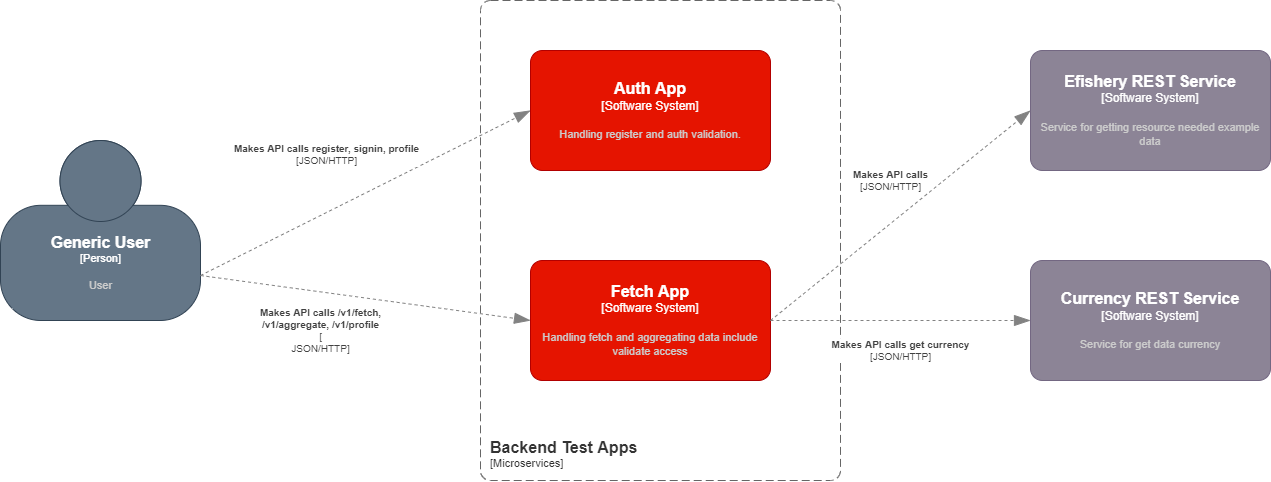

The diagram above was exported from draw.io. Its source (the exported page's mxGraphModel, read from the mxfile embedded in the PNG):
<mxGraphModel dx="2523" dy="887" grid="1" gridSize="10" guides="1" tooltips="1" connect="1" arrows="1" fold="1" page="1" pageScale="1" pageWidth="850" pageHeight="1100" math="0" shadow="0">
  <root>
    <mxCell id="0" />
    <mxCell id="1" parent="0" />
    <object placeholders="1" c4Name="Generic User" c4Type="Person" c4Description="User" label="&lt;font style=&quot;font-size: 16px&quot;&gt;&lt;b&gt;%c4Name%&lt;/b&gt;&lt;/font&gt;&lt;div&gt;[%c4Type%]&lt;/div&gt;&lt;br&gt;&lt;div&gt;&lt;font style=&quot;font-size: 11px&quot;&gt;&lt;font color=&quot;#cccccc&quot;&gt;%c4Description%&lt;/font&gt;&lt;/div&gt;" id="8Uuh01Q_mcvTstE8EFxY-1">
      <mxCell style="html=1;fontSize=11;dashed=0;whitespace=wrap;fillColor=#647687;shape=mxgraph.c4.person2;align=center;metaEdit=1;points=[[0.5,0,0],[1,0.5,0],[1,0.75,0],[0.75,1,0],[0.5,1,0],[0.25,1,0],[0,0.75,0],[0,0.5,0]];resizable=0;fontColor=#ffffff;strokeColor=#314354;" vertex="1" parent="1">
        <mxGeometry x="-680" y="260" width="200" height="180" as="geometry" />
      </mxCell>
    </object>
    <object c4Name="Backend Test Apps" c4Type="SystemScopeBoundary" c4Application="Microservices" label="&lt;font style=&quot;font-size: 16px&quot;&gt;&lt;b&gt;&lt;div style=&quot;text-align: left&quot;&gt;%c4Name%&lt;/div&gt;&lt;/b&gt;&lt;/font&gt;&lt;div style=&quot;text-align: left&quot;&gt;[%c4Application%]&lt;/div&gt;" placeholders="1" id="8Uuh01Q_mcvTstE8EFxY-2">
      <mxCell style="rounded=1;fontSize=11;whiteSpace=wrap;html=1;dashed=1;arcSize=20;fillColor=none;strokeColor=#666666;fontColor=#333333;labelBackgroundColor=none;align=left;verticalAlign=bottom;labelBorderColor=none;spacingTop=0;spacing=10;dashPattern=8 4;metaEdit=1;rotatable=0;perimeter=rectanglePerimeter;noLabel=0;labelPadding=0;allowArrows=0;connectable=0;expand=0;recursiveResize=0;editable=1;pointerEvents=0;absoluteArcSize=1;points=[[0.25,0,0],[0.5,0,0],[0.75,0,0],[1,0.25,0],[1,0.5,0],[1,0.75,0],[0.75,1,0],[0.5,1,0],[0.25,1,0],[0,0.75,0],[0,0.5,0],[0,0.25,0]];" vertex="1" parent="1">
        <mxGeometry x="-200" y="120" width="360" height="480" as="geometry" />
      </mxCell>
    </object>
    <object placeholders="1" c4Name="Auth App" c4Type="Software System" c4Description="Handling register and auth validation." label="&lt;font style=&quot;font-size: 16px&quot;&gt;&lt;b&gt;%c4Name%&lt;/b&gt;&lt;/font&gt;&lt;div&gt;[%c4Type%]&lt;/div&gt;&lt;br&gt;&lt;div&gt;&lt;font style=&quot;font-size: 11px&quot;&gt;&lt;font color=&quot;#cccccc&quot;&gt;%c4Description%&lt;/font&gt;&lt;/div&gt;" id="8Uuh01Q_mcvTstE8EFxY-4">
      <mxCell style="rounded=1;whiteSpace=wrap;html=1;labelBackgroundColor=none;fillColor=#e51400;fontColor=#ffffff;align=center;arcSize=10;strokeColor=#B20000;metaEdit=1;resizable=0;points=[[0.25,0,0],[0.5,0,0],[0.75,0,0],[1,0.25,0],[1,0.5,0],[1,0.75,0],[0.75,1,0],[0.5,1,0],[0.25,1,0],[0,0.75,0],[0,0.5,0],[0,0.25,0]];" vertex="1" parent="1">
        <mxGeometry x="-150" y="170" width="240" height="120" as="geometry" />
      </mxCell>
    </object>
    <object placeholders="1" c4Name="Fetch App" c4Type="Software System" c4Description="Handling fetch and aggregating data include validate access" label="&lt;font style=&quot;font-size: 16px&quot;&gt;&lt;b&gt;%c4Name%&lt;/b&gt;&lt;/font&gt;&lt;div&gt;[%c4Type%]&lt;/div&gt;&lt;br&gt;&lt;div&gt;&lt;font style=&quot;font-size: 11px&quot;&gt;&lt;font color=&quot;#cccccc&quot;&gt;%c4Description%&lt;/font&gt;&lt;/div&gt;" id="8Uuh01Q_mcvTstE8EFxY-5">
      <mxCell style="rounded=1;whiteSpace=wrap;html=1;labelBackgroundColor=none;fillColor=#e51400;fontColor=#ffffff;align=center;arcSize=10;strokeColor=#B20000;metaEdit=1;resizable=0;points=[[0.25,0,0],[0.5,0,0],[0.75,0,0],[1,0.25,0],[1,0.5,0],[1,0.75,0],[0.75,1,0],[0.5,1,0],[0.25,1,0],[0,0.75,0],[0,0.5,0],[0,0.25,0]];" vertex="1" parent="1">
        <mxGeometry x="-150" y="380" width="240" height="120" as="geometry" />
      </mxCell>
    </object>
    <mxCell id="8Uuh01Q_mcvTstE8EFxY-6" style="edgeStyle=orthogonalEdgeStyle;rounded=0;orthogonalLoop=1;jettySize=auto;html=1;exitX=0.5;exitY=1;exitDx=0;exitDy=0;exitPerimeter=0;" edge="1" parent="1" source="8Uuh01Q_mcvTstE8EFxY-5" target="8Uuh01Q_mcvTstE8EFxY-5">
      <mxGeometry relative="1" as="geometry" />
    </mxCell>
    <object placeholders="1" c4Name="Efishery REST Service" c4Type="Software System" c4Description="Service for getting resource needed example data" label="&lt;font style=&quot;font-size: 16px&quot;&gt;&lt;b&gt;%c4Name%&lt;/b&gt;&lt;/font&gt;&lt;div&gt;[%c4Type%]&lt;/div&gt;&lt;br&gt;&lt;div&gt;&lt;font style=&quot;font-size: 11px&quot;&gt;&lt;font color=&quot;#cccccc&quot;&gt;%c4Description%&lt;/font&gt;&lt;/div&gt;" id="8Uuh01Q_mcvTstE8EFxY-7">
      <mxCell style="rounded=1;whiteSpace=wrap;html=1;labelBackgroundColor=none;fillColor=#8C8496;fontColor=#ffffff;align=center;arcSize=10;strokeColor=#736782;metaEdit=1;resizable=0;points=[[0.25,0,0],[0.5,0,0],[0.75,0,0],[1,0.25,0],[1,0.5,0],[1,0.75,0],[0.75,1,0],[0.5,1,0],[0.25,1,0],[0,0.75,0],[0,0.5,0],[0,0.25,0]];" vertex="1" parent="1">
        <mxGeometry x="350" y="170" width="240" height="120" as="geometry" />
      </mxCell>
    </object>
    <object placeholders="1" c4Name="Currency REST Service" c4Type="Software System" c4Description="Service for get data currency" label="&lt;font style=&quot;font-size: 16px&quot;&gt;&lt;b&gt;%c4Name%&lt;/b&gt;&lt;/font&gt;&lt;div&gt;[%c4Type%]&lt;/div&gt;&lt;br&gt;&lt;div&gt;&lt;font style=&quot;font-size: 11px&quot;&gt;&lt;font color=&quot;#cccccc&quot;&gt;%c4Description%&lt;/font&gt;&lt;/div&gt;" id="8Uuh01Q_mcvTstE8EFxY-8">
      <mxCell style="rounded=1;whiteSpace=wrap;html=1;labelBackgroundColor=none;fillColor=#8C8496;fontColor=#ffffff;align=center;arcSize=10;strokeColor=#736782;metaEdit=1;resizable=0;points=[[0.25,0,0],[0.5,0,0],[0.75,0,0],[1,0.25,0],[1,0.5,0],[1,0.75,0],[0.75,1,0],[0.5,1,0],[0.25,1,0],[0,0.75,0],[0,0.5,0],[0,0.25,0]];" vertex="1" parent="1">
        <mxGeometry x="350" y="380" width="240" height="120" as="geometry" />
      </mxCell>
    </object>
    <object placeholders="1" c4Type="Relationship" c4Technology="JSON/HTTP" c4Description="Makes API calls register, signin, profile" label="&lt;div style=&quot;text-align: left&quot;&gt;&lt;div style=&quot;text-align: center&quot;&gt;&lt;b&gt;%c4Description%&lt;/b&gt;&lt;/div&gt;&lt;div style=&quot;text-align: center&quot;&gt;[%c4Technology%]&lt;/div&gt;&lt;/div&gt;" id="8Uuh01Q_mcvTstE8EFxY-9">
      <mxCell style="endArrow=blockThin;html=1;fontSize=10;fontColor=#404040;strokeWidth=1;endFill=1;strokeColor=#828282;elbow=vertical;metaEdit=1;endSize=14;startSize=14;jumpStyle=arc;jumpSize=16;rounded=0;entryX=0;entryY=0.5;entryDx=0;entryDy=0;entryPerimeter=0;exitX=1;exitY=0.75;exitDx=0;exitDy=0;exitPerimeter=0;dashed=1;" edge="1" parent="1" source="8Uuh01Q_mcvTstE8EFxY-1" target="8Uuh01Q_mcvTstE8EFxY-4">
        <mxGeometry x="-0.0966" y="52" width="240" relative="1" as="geometry">
          <mxPoint x="-450" y="360" as="sourcePoint" />
          <mxPoint x="-220" y="240" as="targetPoint" />
          <mxPoint as="offset" />
        </mxGeometry>
      </mxCell>
    </object>
    <object placeholders="1" c4Type="Relationship" c4Technology="&#10;JSON/HTTP" c4Description="Makes API calls /v1/fetch,&#10;/v1/aggregate, /v1/profile" label="&lt;div style=&quot;text-align: left&quot;&gt;&lt;div style=&quot;text-align: center&quot;&gt;&lt;b&gt;%c4Description%&lt;/b&gt;&lt;/div&gt;&lt;div style=&quot;text-align: center&quot;&gt;[%c4Technology%]&lt;/div&gt;&lt;/div&gt;" id="8Uuh01Q_mcvTstE8EFxY-11">
      <mxCell style="endArrow=blockThin;html=1;fontSize=10;fontColor=#404040;strokeWidth=1;endFill=1;strokeColor=#828282;elbow=vertical;metaEdit=1;endSize=14;startSize=14;jumpStyle=arc;jumpSize=16;rounded=0;exitX=1;exitY=0.75;exitDx=0;exitDy=0;exitPerimeter=0;entryX=0;entryY=0.5;entryDx=0;entryDy=0;entryPerimeter=0;dashed=1;" edge="1" parent="1" source="8Uuh01Q_mcvTstE8EFxY-1" target="8Uuh01Q_mcvTstE8EFxY-5">
        <mxGeometry x="-0.2414" y="-38" width="240" relative="1" as="geometry">
          <mxPoint x="-460" y="450" as="sourcePoint" />
          <mxPoint x="-220" y="450" as="targetPoint" />
          <mxPoint as="offset" />
        </mxGeometry>
      </mxCell>
    </object>
    <object placeholders="1" c4Type="Relationship" c4Technology="JSON/HTTP" c4Description="Makes API calls" label="&lt;div style=&quot;text-align: left&quot;&gt;&lt;div style=&quot;text-align: center&quot;&gt;&lt;b&gt;%c4Description%&lt;/b&gt;&lt;/div&gt;&lt;div style=&quot;text-align: center&quot;&gt;[%c4Technology%]&lt;/div&gt;&lt;/div&gt;" id="8Uuh01Q_mcvTstE8EFxY-12">
      <mxCell style="endArrow=blockThin;html=1;fontSize=10;fontColor=#404040;strokeWidth=1;endFill=1;strokeColor=#828282;elbow=vertical;metaEdit=1;endSize=14;startSize=14;jumpStyle=arc;jumpSize=16;rounded=0;exitX=1;exitY=0.5;exitDx=0;exitDy=0;exitPerimeter=0;entryX=0;entryY=0.5;entryDx=0;entryDy=0;entryPerimeter=0;dashed=1;" edge="1" parent="1" source="8Uuh01Q_mcvTstE8EFxY-5" target="8Uuh01Q_mcvTstE8EFxY-7">
        <mxGeometry x="0.085" y="34" width="240" relative="1" as="geometry">
          <mxPoint x="90" y="220" as="sourcePoint" />
          <mxPoint x="370" y="330" as="targetPoint" />
          <mxPoint as="offset" />
        </mxGeometry>
      </mxCell>
    </object>
    <object placeholders="1" c4Type="Relationship" c4Technology="JSON/HTTP" c4Description="Makes API calls get currency" label="&lt;div style=&quot;text-align: left&quot;&gt;&lt;div style=&quot;text-align: center&quot;&gt;&lt;b&gt;%c4Description%&lt;/b&gt;&lt;/div&gt;&lt;div style=&quot;text-align: center&quot;&gt;[%c4Technology%]&lt;/div&gt;&lt;/div&gt;" id="8Uuh01Q_mcvTstE8EFxY-13">
      <mxCell style="endArrow=blockThin;html=1;fontSize=10;fontColor=#404040;strokeWidth=1;endFill=1;strokeColor=#828282;elbow=vertical;metaEdit=1;endSize=14;startSize=14;jumpStyle=arc;jumpSize=16;rounded=0;exitX=1;exitY=0.5;exitDx=0;exitDy=0;exitPerimeter=0;entryX=0;entryY=0.5;entryDx=0;entryDy=0;entryPerimeter=0;dashed=1;" edge="1" parent="1" source="8Uuh01Q_mcvTstE8EFxY-5" target="8Uuh01Q_mcvTstE8EFxY-8">
        <mxGeometry y="-30" width="240" relative="1" as="geometry">
          <mxPoint x="220" y="570" as="sourcePoint" />
          <mxPoint x="460" y="570" as="targetPoint" />
          <mxPoint x="1" as="offset" />
        </mxGeometry>
      </mxCell>
    </object>
  </root>
</mxGraphModel>